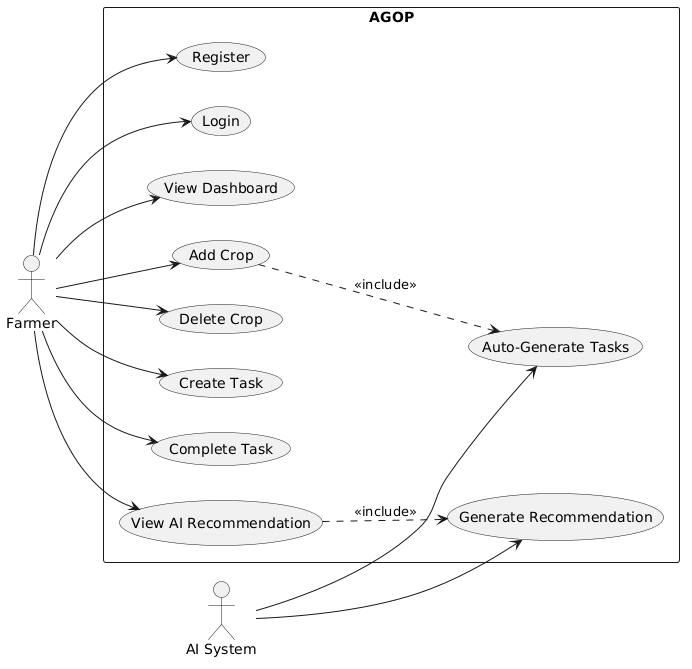

The diagram above was rendered by PlantUML. Its source (embedded in the PNG):
@startuml
left to right direction
skinparam packageStyle rectangle

actor Farmer as F
actor "AI System" as AI

rectangle AGOP {
  usecase "Register" as UC1
  usecase "Login" as UC2
  usecase "View Dashboard" as UC3
  usecase "Add Crop" as UC4
  usecase "Delete Crop" as UC5
  usecase "Create Task" as UC6
  usecase "Complete Task" as UC7
  usecase "View AI Recommendation" as UC8
  usecase "Generate Recommendation" as UC9
  usecase "Auto-Generate Tasks" as UC10
}

F --> UC1
F --> UC2
F --> UC3
F --> UC4
F --> UC5
F --> UC6
F --> UC7
F --> UC8
AI --> UC9
AI --> UC10
UC8 ..> UC9 : <<include>>
UC4 ..> UC10 : <<include>>
@enduml